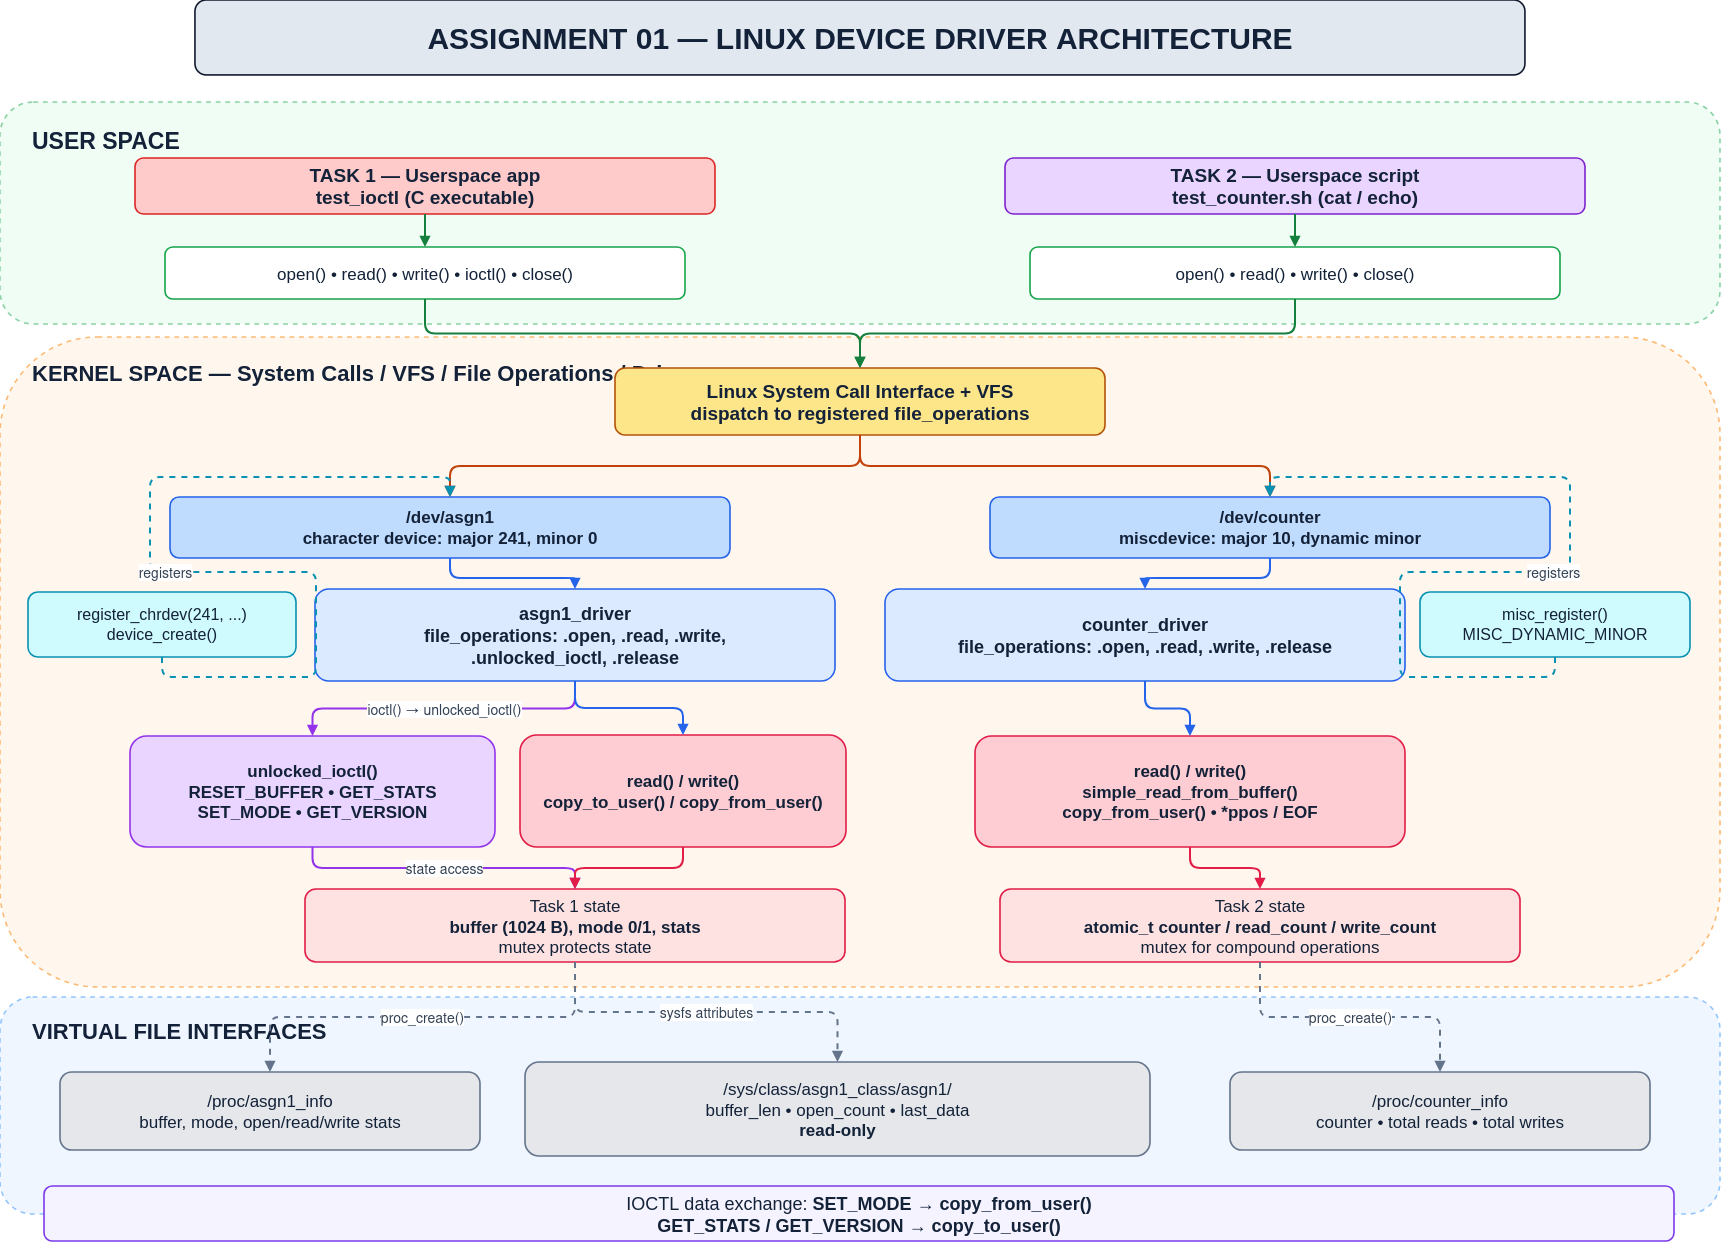

The diagram above was exported from draw.io. Its source (the exported page's mxGraphModel, read from the mxfile embedded in the PNG):
<mxGraphModel dx="2140" dy="1262" grid="1" gridSize="10" guides="1" tooltips="1" connect="1" arrows="1" fold="1" page="1" pageScale="1" pageWidth="1800" pageHeight="1280" math="0" shadow="0">
  <root>
    <mxCell id="0" />
    <mxCell id="1" parent="0" />
    <mxCell id="title" parent="1" style="rounded=1;whiteSpace=wrap;html=1;fillColor=#e2e8f0;strokeColor=#0f172a;strokeWidth=1.6;fontFamily=Arial;fontSize=30;fontColor=#132238;align=center;verticalAlign=middle;fontStyle=1;spacing=10;" value="ASSIGNMENT 01 — LINUX DEVICE DRIVER ARCHITECTURE" vertex="1">
      <mxGeometry height="75" width="1330" x="235" y="18" as="geometry" />
    </mxCell>
    <mxCell id="user_band" parent="1" style="rounded=1;whiteSpace=wrap;html=1;fillColor=#f0fdf4;strokeColor=#86cfa2;strokeWidth=1.6;fontFamily=Arial;fontSize=23;fontColor=#132238;align=center;verticalAlign=middle;fontStyle=1;spacing=10;dashed=1;verticalAlign=top;align=left;spacingLeft=22;spacingTop=10;" value="USER SPACE" vertex="1">
      <mxGeometry height="222" width="1720" x="40" y="120" as="geometry" />
    </mxCell>
    <mxCell id="kernel_band" parent="1" style="rounded=1;whiteSpace=wrap;html=1;fillColor=#fff7ed;strokeColor=#fdba74;strokeWidth=1.6;fontFamily=Arial;fontSize=22;fontColor=#132238;align=center;verticalAlign=middle;fontStyle=1;spacing=10;dashed=1;verticalAlign=top;align=left;spacingLeft=22;spacingTop=8;" value="KERNEL SPACE — System Calls / VFS / File Operations / Drivers" vertex="1">
      <mxGeometry height="650" width="1720" x="40" y="355" as="geometry" />
    </mxCell>
    <mxCell id="interface_band" parent="1" style="rounded=1;whiteSpace=wrap;html=1;fillColor=#eff6ff;strokeColor=#93c5fd;strokeWidth=1.6;fontFamily=Arial;fontSize=22;fontColor=#132238;align=center;verticalAlign=middle;fontStyle=1;spacing=10;dashed=1;verticalAlign=top;align=left;spacingLeft=22;spacingTop=6;" value="VIRTUAL FILE INTERFACES" vertex="1">
      <mxGeometry height="217" width="1720" x="40" y="1015" as="geometry" />
    </mxCell>
    <mxCell id="app1" parent="1" style="rounded=1;whiteSpace=wrap;html=1;fillColor=#fecaca;strokeColor=#dc2626;strokeWidth=1.6;fontFamily=Arial;fontSize=19;fontColor=#132238;align=center;verticalAlign=middle;fontStyle=1;spacing=10;" value="TASK 1 — Userspace app&lt;br&gt;&lt;b&gt;test_ioctl&lt;/b&gt; (C executable)" vertex="1">
      <mxGeometry height="56" width="580" x="175" y="176" as="geometry" />
    </mxCell>
    <mxCell id="app2" parent="1" style="rounded=1;whiteSpace=wrap;html=1;fillColor=#e9d5ff;strokeColor=#7e22ce;strokeWidth=1.6;fontFamily=Arial;fontSize=19;fontColor=#132238;align=center;verticalAlign=middle;fontStyle=1;spacing=10;" value="TASK 2 — Userspace script&lt;br&gt;&lt;b&gt;test_counter.sh&lt;/b&gt; (cat / echo)" vertex="1">
      <mxGeometry height="56" width="580" x="1045" y="176" as="geometry" />
    </mxCell>
    <mxCell id="calls1" parent="1" style="rounded=1;whiteSpace=wrap;html=1;fillColor=#ffffff;strokeColor=#16a34a;strokeWidth=1.6;fontFamily=Arial;fontSize=17;fontColor=#132238;align=center;verticalAlign=middle;fontStyle=0;spacing=10;" value="open() • read() • write() • ioctl() • close()" vertex="1">
      <mxGeometry height="52" width="520" x="205" y="265" as="geometry" />
    </mxCell>
    <mxCell id="calls2" parent="1" style="rounded=1;whiteSpace=wrap;html=1;fillColor=#ffffff;strokeColor=#16a34a;strokeWidth=1.6;fontFamily=Arial;fontSize=17;fontColor=#132238;align=center;verticalAlign=middle;fontStyle=0;spacing=10;" value="open() • read() • write() • close()" vertex="1">
      <mxGeometry height="52" width="530" x="1070" y="265" as="geometry" />
    </mxCell>
    <mxCell id="vfs" parent="1" style="rounded=1;whiteSpace=wrap;html=1;fillColor=#fde68a;strokeColor=#b45309;strokeWidth=1.6;fontFamily=Arial;fontSize=19;fontColor=#132238;align=center;verticalAlign=middle;fontStyle=1;spacing=10;" value="Linux System Call Interface + VFS&lt;br&gt;&lt;b&gt;dispatch to registered file_operations&lt;/b&gt;" vertex="1">
      <mxGeometry height="67" width="490" x="655" y="386" as="geometry" />
    </mxCell>
    <mxCell id="device1" parent="1" style="rounded=1;whiteSpace=wrap;html=1;fillColor=#bfdbfe;strokeColor=#2563eb;strokeWidth=1.6;fontFamily=Arial;fontSize=17;fontColor=#132238;align=center;verticalAlign=middle;fontStyle=1;spacing=10;" value="/dev/asgn1&lt;br&gt;&lt;b&gt;character device: major 241, minor 0&lt;/b&gt;" vertex="1">
      <mxGeometry height="61" width="560" x="210" y="515" as="geometry" />
    </mxCell>
    <mxCell id="device2" parent="1" style="rounded=1;whiteSpace=wrap;html=1;fillColor=#bfdbfe;strokeColor=#2563eb;strokeWidth=1.6;fontFamily=Arial;fontSize=17;fontColor=#132238;align=center;verticalAlign=middle;fontStyle=1;spacing=10;" value="/dev/counter&lt;br&gt;&lt;b&gt;miscdevice: major 10, dynamic minor&lt;/b&gt;" vertex="1">
      <mxGeometry height="61" width="560" x="1030" y="515" as="geometry" />
    </mxCell>
    <mxCell id="reg1" parent="1" style="rounded=1;whiteSpace=wrap;html=1;fillColor=#cffafe;strokeColor=#0891b2;strokeWidth=1.6;fontFamily=Arial;fontSize=16;fontColor=#132238;align=center;verticalAlign=middle;fontStyle=0;spacing=10;" value="register_chrdev(241, ...)&lt;br&gt;device_create()" vertex="1">
      <mxGeometry height="65" width="268" x="68" y="610" as="geometry" />
    </mxCell>
    <mxCell id="reg2" parent="1" style="rounded=1;whiteSpace=wrap;html=1;fillColor=#cffafe;strokeColor=#0891b2;strokeWidth=1.6;fontFamily=Arial;fontSize=16;fontColor=#132238;align=center;verticalAlign=middle;fontStyle=0;spacing=10;" value="misc_register()&lt;br&gt;MISC_DYNAMIC_MINOR" vertex="1">
      <mxGeometry height="65" width="270" x="1460" y="610" as="geometry" />
    </mxCell>
    <mxCell id="fops1" parent="1" style="rounded=1;whiteSpace=wrap;html=1;fillColor=#dbeafe;strokeColor=#2563eb;strokeWidth=1.6;fontFamily=Arial;fontSize=18;fontColor=#132238;align=center;verticalAlign=middle;fontStyle=1;spacing=10;" value="asgn1_driver&lt;br&gt;&lt;b&gt;file_operations: .open, .read, .write,&lt;br&gt;.unlocked_ioctl, .release&lt;/b&gt;" vertex="1">
      <mxGeometry height="92" width="520" x="355" y="607" as="geometry" />
    </mxCell>
    <mxCell id="fops2" parent="1" style="rounded=1;whiteSpace=wrap;html=1;fillColor=#dbeafe;strokeColor=#2563eb;strokeWidth=1.6;fontFamily=Arial;fontSize=18;fontColor=#132238;align=center;verticalAlign=middle;fontStyle=1;spacing=10;" value="counter_driver&lt;br&gt;&lt;b&gt;file_operations: .open, .read, .write, .release&lt;/b&gt;" vertex="1">
      <mxGeometry height="92" width="520" x="925" y="607" as="geometry" />
    </mxCell>
    <mxCell id="ioctl" parent="1" style="rounded=1;whiteSpace=wrap;html=1;fillColor=#e9d5ff;strokeColor=#9333ea;strokeWidth=1.6;fontFamily=Arial;fontSize=17;fontColor=#132238;align=center;verticalAlign=middle;fontStyle=1;spacing=10;" value="unlocked_ioctl()&lt;br&gt;RESET_BUFFER • GET_STATS&lt;br&gt;SET_MODE • GET_VERSION" vertex="1">
      <mxGeometry height="111" width="365" x="170" y="754" as="geometry" />
    </mxCell>
    <mxCell id="rw1" parent="1" style="rounded=1;whiteSpace=wrap;html=1;fillColor=#fecdd3;strokeColor=#e11d48;strokeWidth=1.6;fontFamily=Arial;fontSize=17;fontColor=#132238;align=center;verticalAlign=middle;fontStyle=1;spacing=10;" value="read() / write()&lt;br&gt;copy_to_user() / copy_from_user()" vertex="1">
      <mxGeometry height="112" width="326" x="560" y="753" as="geometry" />
    </mxCell>
    <mxCell id="rw2" parent="1" style="rounded=1;whiteSpace=wrap;html=1;fillColor=#fecdd3;strokeColor=#e11d48;strokeWidth=1.6;fontFamily=Arial;fontSize=17;fontColor=#132238;align=center;verticalAlign=middle;fontStyle=1;spacing=10;" value="read() / write()&lt;br&gt;simple_read_from_buffer()&lt;br&gt;copy_from_user() • *ppos / EOF" vertex="1">
      <mxGeometry height="111" width="430" x="1015" y="754" as="geometry" />
    </mxCell>
    <mxCell id="state1" parent="1" style="rounded=1;whiteSpace=wrap;html=1;fillColor=#fee2e2;strokeColor=#e11d48;strokeWidth=1.6;fontFamily=Arial;fontSize=17;fontColor=#132238;align=center;verticalAlign=middle;fontStyle=0;spacing=10;" value="Task 1 state&lt;br&gt;&lt;b&gt;buffer (1024 B), mode 0/1, stats&lt;/b&gt;&lt;br&gt;mutex protects state" vertex="1">
      <mxGeometry height="73" width="540" x="345" y="907" as="geometry" />
    </mxCell>
    <mxCell id="state2" parent="1" style="rounded=1;whiteSpace=wrap;html=1;fillColor=#fee2e2;strokeColor=#e11d48;strokeWidth=1.6;fontFamily=Arial;fontSize=17;fontColor=#132238;align=center;verticalAlign=middle;fontStyle=0;spacing=10;" value="Task 2 state&lt;br&gt;&lt;b&gt;atomic_t counter / read_count / write_count&lt;/b&gt;&lt;br&gt;mutex for compound operations" vertex="1">
      <mxGeometry height="73" width="520" x="1040" y="907" as="geometry" />
    </mxCell>
    <mxCell id="proc1" parent="1" style="rounded=1;whiteSpace=wrap;html=1;fillColor=#e5e7eb;strokeColor=#64748b;strokeWidth=1.6;fontFamily=Arial;fontSize=17;fontColor=#132238;align=center;verticalAlign=middle;fontStyle=0;spacing=10;" value="/proc/asgn1_info&lt;br&gt;buffer, mode, open/read/write stats" vertex="1">
      <mxGeometry height="78" width="420" x="100" y="1090" as="geometry" />
    </mxCell>
    <mxCell id="sysfs" parent="1" style="rounded=1;whiteSpace=wrap;html=1;fillColor=#e5e7eb;strokeColor=#64748b;strokeWidth=1.6;fontFamily=Arial;fontSize=17;fontColor=#132238;align=center;verticalAlign=middle;fontStyle=0;spacing=10;" value="/sys/class/asgn1_class/asgn1/&lt;br&gt;buffer_len • open_count • last_data&lt;br&gt;&lt;b&gt;read-only&lt;/b&gt;" vertex="1">
      <mxGeometry height="94" width="625" x="565" y="1080" as="geometry" />
    </mxCell>
    <mxCell id="proc2" parent="1" style="rounded=1;whiteSpace=wrap;html=1;fillColor=#e5e7eb;strokeColor=#64748b;strokeWidth=1.6;fontFamily=Arial;fontSize=17;fontColor=#132238;align=center;verticalAlign=middle;fontStyle=0;spacing=10;" value="/proc/counter_info&lt;br&gt;counter • total reads • total writes" vertex="1">
      <mxGeometry height="78" width="420" x="1270" y="1090" as="geometry" />
    </mxCell>
    <mxCell id="e1" edge="1" parent="1" source="app1" style="edgeStyle=orthogonalEdgeStyle;rounded=1;orthogonalLoop=1;jettySize=auto;html=1;endArrow=block;endFill=1;strokeWidth=2;strokeColor=#15803d;fontSize=14;fontColor=#334155;dashed=0;exitX=0.5;exitY=1;exitDx=0;exitDy=0;entryX=0.5;entryY=0;entryDx=0;entryDy=0;" target="calls1" value="">
      <mxGeometry relative="1" as="geometry" />
    </mxCell>
    <mxCell id="e2" edge="1" parent="1" source="app2" style="edgeStyle=orthogonalEdgeStyle;rounded=1;orthogonalLoop=1;jettySize=auto;html=1;endArrow=block;endFill=1;strokeWidth=2;strokeColor=#15803d;fontSize=14;fontColor=#334155;dashed=0;exitX=0.5;exitY=1;exitDx=0;exitDy=0;entryX=0.5;entryY=0;entryDx=0;entryDy=0;" target="calls2" value="">
      <mxGeometry relative="1" as="geometry" />
    </mxCell>
    <mxCell id="e3" edge="1" parent="1" source="calls1" style="edgeStyle=orthogonalEdgeStyle;rounded=1;orthogonalLoop=1;jettySize=auto;html=1;endArrow=block;endFill=1;strokeWidth=2;strokeColor=#15803d;fontSize=14;fontColor=#334155;dashed=0;exitX=0.5;exitY=1;exitDx=0;exitDy=0;entryX=0.5;entryY=0;entryDx=0;entryDy=0;" target="vfs" value="">
      <mxGeometry relative="1" as="geometry" />
    </mxCell>
    <mxCell id="e4" edge="1" parent="1" source="calls2" style="edgeStyle=orthogonalEdgeStyle;rounded=1;orthogonalLoop=1;jettySize=auto;html=1;endArrow=block;endFill=1;strokeWidth=2;strokeColor=#15803d;fontSize=14;fontColor=#334155;dashed=0;exitX=0.5;exitY=1;exitDx=0;exitDy=0;entryX=0.5;entryY=0;entryDx=0;entryDy=0;" target="vfs" value="">
      <mxGeometry relative="1" as="geometry" />
    </mxCell>
    <mxCell id="e5" edge="1" parent="1" source="vfs" style="edgeStyle=orthogonalEdgeStyle;rounded=1;orthogonalLoop=1;jettySize=auto;html=1;endArrow=block;endFill=1;strokeWidth=2;strokeColor=#c2410c;fontSize=14;fontColor=#334155;dashed=0;exitX=0.5;exitY=1;exitDx=0;exitDy=0;entryX=0.5;entryY=0;entryDx=0;entryDy=0;" target="device1" value="">
      <mxGeometry relative="1" as="geometry" />
    </mxCell>
    <mxCell id="e6" edge="1" parent="1" source="vfs" style="edgeStyle=orthogonalEdgeStyle;rounded=1;orthogonalLoop=1;jettySize=auto;html=1;endArrow=block;endFill=1;strokeWidth=2;strokeColor=#c2410c;fontSize=14;fontColor=#334155;dashed=0;exitX=0.5;exitY=1;exitDx=0;exitDy=0;entryX=0.5;entryY=0;entryDx=0;entryDy=0;" target="device2" value="">
      <mxGeometry relative="1" as="geometry" />
    </mxCell>
    <mxCell id="e7" edge="1" parent="1" source="device1" style="edgeStyle=orthogonalEdgeStyle;rounded=1;orthogonalLoop=1;jettySize=auto;html=1;endArrow=block;endFill=1;strokeWidth=2;strokeColor=#2563eb;fontSize=14;fontColor=#334155;dashed=0;exitX=0.5;exitY=1;exitDx=0;exitDy=0;entryX=0.5;entryY=0;entryDx=0;entryDy=0;" target="fops1" value="">
      <mxGeometry relative="1" as="geometry" />
    </mxCell>
    <mxCell id="e8" edge="1" parent="1" source="device2" style="edgeStyle=orthogonalEdgeStyle;rounded=1;orthogonalLoop=1;jettySize=auto;html=1;endArrow=block;endFill=1;strokeWidth=2;strokeColor=#2563eb;fontSize=14;fontColor=#334155;dashed=0;exitX=0.5;exitY=1;exitDx=0;exitDy=0;entryX=0.5;entryY=0;entryDx=0;entryDy=0;" target="fops2" value="">
      <mxGeometry relative="1" as="geometry" />
    </mxCell>
    <mxCell id="e9" edge="1" parent="1" source="reg1" style="edgeStyle=orthogonalEdgeStyle;rounded=1;orthogonalLoop=1;jettySize=auto;html=1;endArrow=block;endFill=1;strokeWidth=2;strokeColor=#0891b2;fontSize=14;fontColor=#334155;dashed=1;exitX=0.5;exitY=1;exitDx=0;exitDy=0;entryX=0.5;entryY=0;entryDx=0;entryDy=0;" target="device1" value="registers">
      <mxGeometry relative="1" as="geometry" />
    </mxCell>
    <mxCell id="e10" edge="1" parent="1" source="reg2" style="edgeStyle=orthogonalEdgeStyle;rounded=1;orthogonalLoop=1;jettySize=auto;html=1;endArrow=block;endFill=1;strokeWidth=2;strokeColor=#0891b2;fontSize=14;fontColor=#334155;dashed=1;exitX=0.5;exitY=1;exitDx=0;exitDy=0;entryX=0.5;entryY=0;entryDx=0;entryDy=0;" target="device2" value="registers">
      <mxGeometry relative="1" as="geometry" />
    </mxCell>
    <mxCell id="e11" edge="1" parent="1" source="fops1" style="edgeStyle=orthogonalEdgeStyle;rounded=1;orthogonalLoop=1;jettySize=auto;html=1;endArrow=block;endFill=1;strokeWidth=2;strokeColor=#9333ea;fontSize=14;fontColor=#334155;dashed=0;exitX=0.5;exitY=1;exitDx=0;exitDy=0;entryX=0.5;entryY=0;entryDx=0;entryDy=0;" target="ioctl" value="ioctl() → unlocked_ioctl()">
      <mxGeometry relative="1" as="geometry" />
    </mxCell>
    <mxCell id="e12" edge="1" parent="1" source="fops1" style="edgeStyle=orthogonalEdgeStyle;rounded=1;orthogonalLoop=1;jettySize=auto;html=1;endArrow=block;endFill=1;strokeWidth=2;strokeColor=#2563eb;fontSize=14;fontColor=#334155;dashed=0;exitX=0.5;exitY=1;exitDx=0;exitDy=0;entryX=0.5;entryY=0;entryDx=0;entryDy=0;" target="rw1" value="">
      <mxGeometry relative="1" as="geometry" />
    </mxCell>
    <mxCell id="e13" edge="1" parent="1" source="fops2" style="edgeStyle=orthogonalEdgeStyle;rounded=1;orthogonalLoop=1;jettySize=auto;html=1;endArrow=block;endFill=1;strokeWidth=2;strokeColor=#2563eb;fontSize=14;fontColor=#334155;dashed=0;exitX=0.5;exitY=1;exitDx=0;exitDy=0;entryX=0.5;entryY=0;entryDx=0;entryDy=0;" target="rw2" value="">
      <mxGeometry relative="1" as="geometry" />
    </mxCell>
    <mxCell id="e14" edge="1" parent="1" source="ioctl" style="edgeStyle=orthogonalEdgeStyle;rounded=1;orthogonalLoop=1;jettySize=auto;html=1;endArrow=block;endFill=1;strokeWidth=2;strokeColor=#9333ea;fontSize=14;fontColor=#334155;dashed=0;exitX=0.5;exitY=1;exitDx=0;exitDy=0;entryX=0.5;entryY=0;entryDx=0;entryDy=0;" target="state1" value="state access">
      <mxGeometry relative="1" as="geometry" />
    </mxCell>
    <mxCell id="e15" edge="1" parent="1" source="rw1" style="edgeStyle=orthogonalEdgeStyle;rounded=1;orthogonalLoop=1;jettySize=auto;html=1;endArrow=block;endFill=1;strokeWidth=2;strokeColor=#e11d48;fontSize=14;fontColor=#334155;dashed=0;exitX=0.5;exitY=1;exitDx=0;exitDy=0;entryX=0.5;entryY=0;entryDx=0;entryDy=0;" target="state1" value="">
      <mxGeometry relative="1" as="geometry" />
    </mxCell>
    <mxCell id="e16" edge="1" parent="1" source="rw2" style="edgeStyle=orthogonalEdgeStyle;rounded=1;orthogonalLoop=1;jettySize=auto;html=1;endArrow=block;endFill=1;strokeWidth=2;strokeColor=#e11d48;fontSize=14;fontColor=#334155;dashed=0;exitX=0.5;exitY=1;exitDx=0;exitDy=0;entryX=0.5;entryY=0;entryDx=0;entryDy=0;" target="state2" value="">
      <mxGeometry relative="1" as="geometry" />
    </mxCell>
    <mxCell id="e17" edge="1" parent="1" source="state1" style="edgeStyle=orthogonalEdgeStyle;rounded=1;orthogonalLoop=1;jettySize=auto;html=1;endArrow=block;endFill=1;strokeWidth=2;strokeColor=#64748b;fontSize=14;fontColor=#334155;dashed=1;exitX=0.5;exitY=1;exitDx=0;exitDy=0;entryX=0.5;entryY=0;entryDx=0;entryDy=0;" target="proc1" value="proc_create()">
      <mxGeometry relative="1" as="geometry" />
    </mxCell>
    <mxCell id="e18" edge="1" parent="1" source="state1" style="edgeStyle=orthogonalEdgeStyle;rounded=1;orthogonalLoop=1;jettySize=auto;html=1;endArrow=block;endFill=1;strokeWidth=2;strokeColor=#64748b;fontSize=14;fontColor=#334155;dashed=1;exitX=0.5;exitY=1;exitDx=0;exitDy=0;entryX=0.5;entryY=0;entryDx=0;entryDy=0;" target="sysfs" value="sysfs attributes">
      <mxGeometry relative="1" as="geometry" />
    </mxCell>
    <mxCell id="e19" edge="1" parent="1" source="state2" style="edgeStyle=orthogonalEdgeStyle;rounded=1;orthogonalLoop=1;jettySize=auto;html=1;endArrow=block;endFill=1;strokeWidth=2;strokeColor=#64748b;fontSize=14;fontColor=#334155;dashed=1;exitX=0.5;exitY=1;exitDx=0;exitDy=0;entryX=0.5;entryY=0;entryDx=0;entryDy=0;" target="proc2" value="proc_create()">
      <mxGeometry relative="1" as="geometry" />
    </mxCell>
    <mxCell id="ioctl_note" parent="1" style="rounded=1;whiteSpace=wrap;html=1;fillColor=#f5f3ff;strokeColor=#7c3aed;strokeWidth=1.6;fontFamily=Arial;fontSize=18;fontColor=#132238;align=center;verticalAlign=middle;fontStyle=0;spacing=10;" value="IOCTL data exchange: &lt;b&gt;SET_MODE → copy_from_user()&lt;/b&gt;&lt;br&gt;&lt;b&gt;GET_STATS / GET_VERSION → copy_to_user()&lt;/b&gt;" vertex="1">
      <mxGeometry height="55" width="1630" x="84" y="1204" as="geometry" />
    </mxCell>
  </root>
</mxGraphModel>